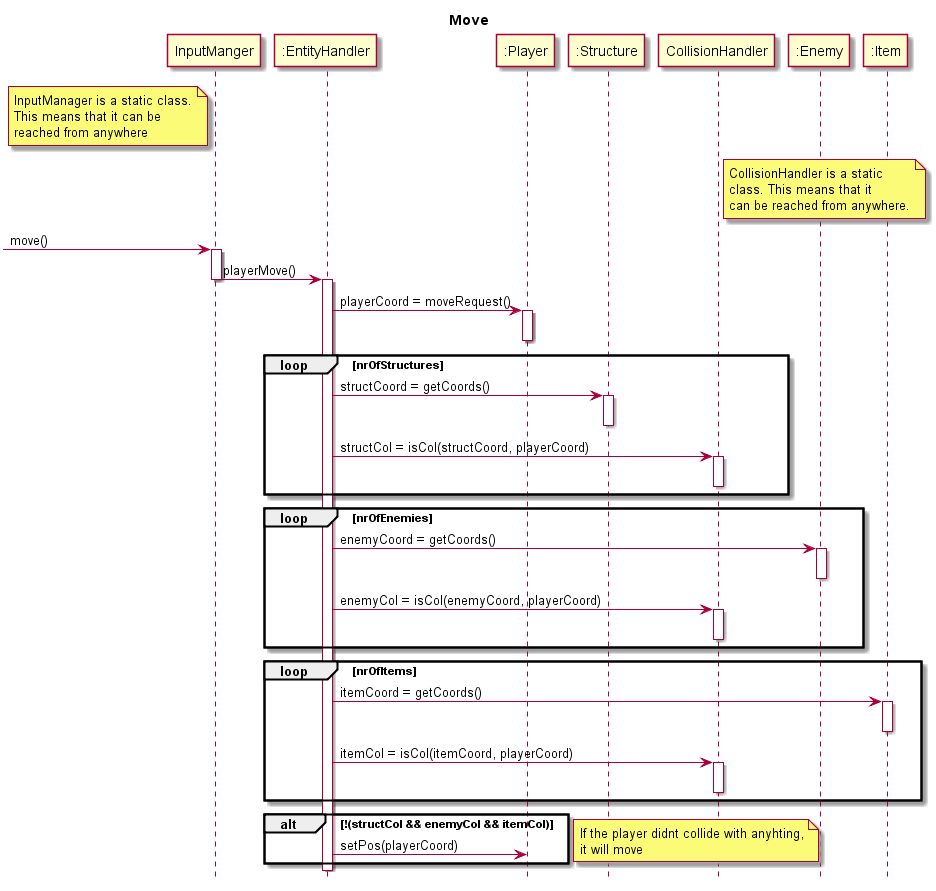

The diagram above was rendered by PlantUML. Its source (embedded in the PNG):
@startuml
hide footbox
title Move

participant "InputManger" as im
participant ":EntityHandler" as eh
participant ":Player" as player
participant ":Structure" as struct
participant "CollisionHandler" as ch
participant ":Enemy" as enemy
participant ":Item" as item


note left of im
	InputManager is a static class.
	This means that it can be 
	reached from anywhere
end note

note right of ch
	CollisionHandler is a static 
	class. This means that it
	can be reached from anywhere.
end note

[-> im : move()
activate im

im -> eh : playerMove()
deactivate im
activate eh

eh -> player : playerCoord = moveRequest()
activate player
deactivate player

loop nrOfStructures
	eh -> struct : structCoord = getCoords()
	activate struct
	deactivate struct

	eh -> ch : structCol = isCol(structCoord, playerCoord)
	activate ch
	deactivate ch
end

loop nrOfEnemies
	eh -> enemy : enemyCoord = getCoords()
	activate enemy
	deactivate enemy

	eh -> ch : enemyCol = isCol(enemyCoord, playerCoord)
	activate ch
	deactivate ch
end

loop nrOfItems
	eh -> item : itemCoord = getCoords()
	activate item
	deactivate item

	eh -> ch : itemCol = isCol(itemCoord, playerCoord)
	activate ch
	deactivate ch

end

alt !(structCol && enemyCol && itemCol)
	eh -> player : setPos(playerCoord)
end

note right
	If the player didnt collide with anyhting,
	it will move
end note

deactivate eh

@enduml